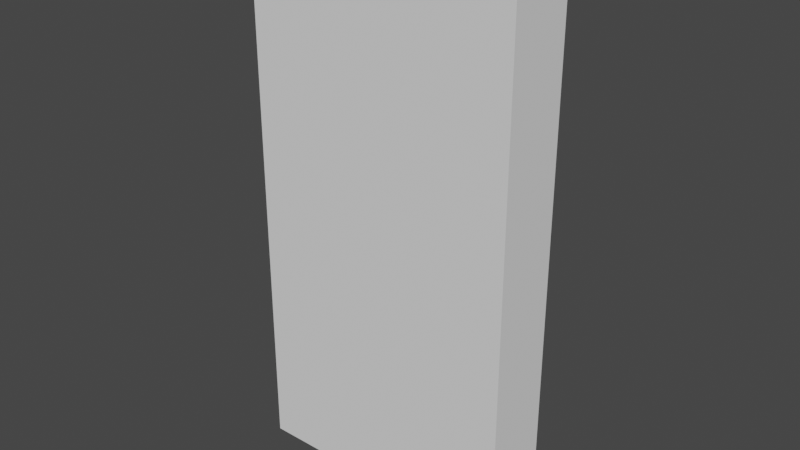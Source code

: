 # Source: building_wall_1x2_inside.blend  (saved by Blender 2.82.7; exported with 4.5.12 LTS)
import bpy
from mathutils import Matrix  # noqa: F401  (used for matrix-valued properties, if any)

bpy.ops.wm.read_factory_settings(use_empty=True)
scene = bpy.context.scene
scene.name = 'Scene'

# ---- collections
col_collection = bpy.data.collections.new('Collection'); scene.collection.children.link(col_collection)

# ---- world
world_world = bpy.data.worlds.new('World'); scene.world = world_world
world_world.use_nodes = True; world_world.node_tree.nodes.clear()
_N = world_world.node_tree.nodes; _L = world_world.node_tree.links
n0 = _N.new('ShaderNodeOutputWorld'); n0.name = 'World Output'; n0.location = (300, 300)
n1 = _N.new('ShaderNodeBackground'); n1.name = 'Background'; n1.location = (10, 300)
n1.inputs[0].default_value = (0.05088, 0.05088, 0.05088, 1.0)
_L.new(n1.outputs[0], n0.inputs[0])
n0.is_active_output = True
world_world.color = (0.05088, 0.05088, 0.05088)
world_world.use_sun_shadow = False
world_world.sun_shadow_jitter_overblur = 0.0

# ---- meshes
me_cube_001 = bpy.data.meshes.new('Cube.001')
me_cube_001.from_pydata([(0.0, 0.0, 0.0), (0.0, 0.0, 2.0), (1.0, 0.0, 0.0), (1.0, 0.0, 2.0), (1.0, 0.25, 0.0), (1.0, 0.25, 2.0), (-7.451e-09, 0.25, 0.0), (-7.451e-09, 0.25, 2.0)], [], [(2, 4, 6, 0), (4, 5, 7, 6), (4, 2, 3, 5), (2, 0, 1, 3), (3, 1, 7, 5), (6, 7, 1, 0)])
_uv = me_cube_001.uv_layers.new(name='UVMap')
_uv.uv.foreach_set('vector', [0.0, 0.0, 0.0, 0.0, 0.0, 0.0, 0.0, 0.0, 0.0, 0.0, 0.0, 0.0, 0.0, 0.0, 0.0, 0.0, 0.0, 0.0, 0.0, 0.0, 0.0, 0.0, 0.0, 0.0, 0.0, 0.0, 0.0, 0.0, 0.0, 0.0, 0.0, 0.0, 0.0, 0.0, 0.0, 0.0, 0.0, 0.0, 0.0, 0.0, 0.0, 0.0, 0.0, 0.0, 0.0, 0.0, 0.0, 0.0])
me_cube_001.use_remesh_fix_poles = True
me_cube_001.use_remesh_preserve_attributes = False
me_cube_001.use_mirror_vertex_groups = False
me_cube_001.update()

# ---- objects
ob_building_corner_1x2_inside = bpy.data.objects.new('building_corner_1x2_inside', me_cube_001)

# ---- transforms, parenting, visibility, modifiers, constraints
ob_building_corner_1x2_inside.location = (0.0, 0.0, 0.0)
ob_building_corner_1x2_inside.lineart.crease_threshold = 0.0

# ---- collection membership
col_collection.objects.link(ob_building_corner_1x2_inside)

# ---- scene / render settings (as saved in the file)
scene.frame_start = 1; scene.frame_end = 250; scene.frame_set(1)
scene.render.engine = 'BLENDER_EEVEE_NEXT'
scene.cycles.use_denoising = False
scene.cycles.samples = 128
scene.cycles.sampling_pattern = 'TABULATED_SOBOL'
scene.cycles.use_adaptive_sampling = False
scene.cycles.use_light_tree = False
scene.view_settings.view_transform = 'Filmic'
bpy.context.view_layer.update()

# ---- added for rendering (the .blend has no active camera and no usable light): camera, sun
cam_auto = bpy.data.cameras.new('AutoCamera')
cam_auto.lens = 50.0
cam_auto.sensor_width = 36.0
cam_auto.clip_end = 1000.0
ob_auto_camera = bpy.data.objects.new('AutoCamera', cam_auto)
scene.collection.objects.link(ob_auto_camera)
ob_auto_camera.location = (2.58176, -2.37311, 2.6654)
ob_auto_camera.rotation_euler = (1.09748, -7.21219e-08, 0.694738)
scene.camera = ob_auto_camera
light_auto_sun = bpy.data.lights.new('AutoSun', 'SUN')
light_auto_sun.energy = 3.0
light_auto_sun.angle = 0.0523599
ob_auto_sun = bpy.data.objects.new('AutoSun', light_auto_sun)
scene.collection.objects.link(ob_auto_sun)
ob_auto_sun.rotation_euler = (0.872665, 0.174533, 0.523599)
bpy.context.view_layer.update()
